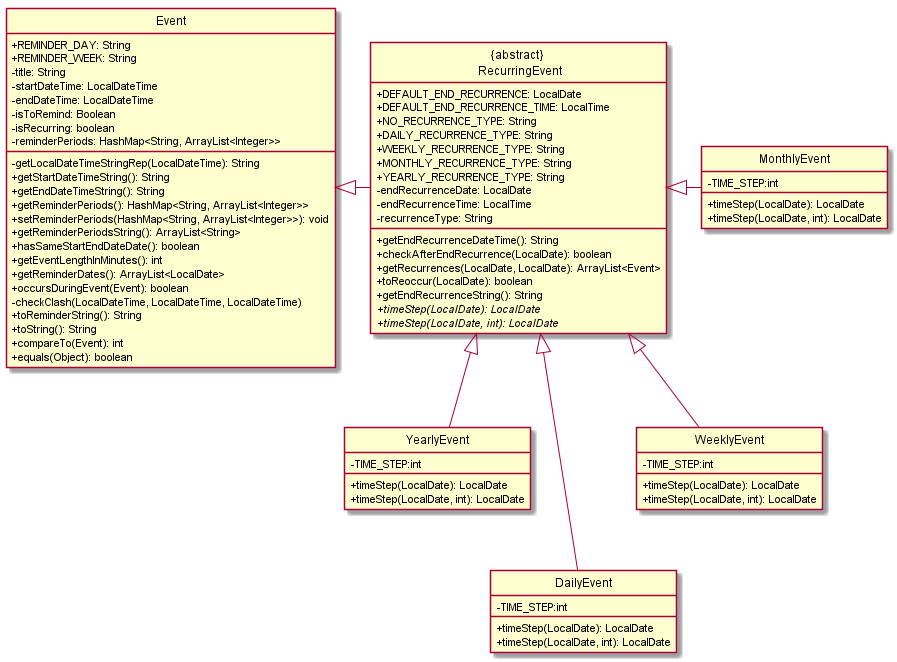

The diagram above was rendered by PlantUML. Its source (embedded in the PNG):
@startuml

hide circle
skinparam classAttributeIconSize 0

"{abstract} \n RecurringEvent" --left|> Event
DailyEvent -left|> "{abstract} \n RecurringEvent"
WeeklyEvent -left|> "{abstract} \n RecurringEvent"
MonthlyEvent -left|> "{abstract} \n RecurringEvent"
YearlyEvent -left|> "{abstract} \n RecurringEvent"
DailyEvent -up[hidden]- WeeklyEvent
WeeklyEvent -up[hidden]- MonthlyEvent
DailyEvent -up[hidden]- YearlyEvent


class Event {
+REMINDER_DAY: String
+REMINDER_WEEK: String
-title: String
-startDateTime: LocalDateTime
-endDateTime: LocalDateTime
-isToRemind: Boolean
-isRecurring: boolean
-reminderPeriods: HashMap<String, ArrayList<Integer>>
-getLocalDateTimeStringRep(LocalDateTime): String
+getStartDateTimeString(): String
+getEndDateTimeString(): String
+getReminderPeriods(): HashMap<String, ArrayList<Integer>>
+setReminderPeriods(HashMap<String, ArrayList<Integer>>): void
+getReminderPeriodsString(): ArrayList<String>
+hasSameStartEndDateDate(): boolean
+getEventLengthInMinutes(): int
+getReminderDates(): ArrayList<LocalDate>
+occursDuringEvent(Event): boolean
-checkClash(LocalDateTime, LocalDateTime, LocalDateTime)
+toReminderString(): String
+toString(): String
+compareTo(Event): int
+equals(Object): boolean
}

class "{abstract} \n RecurringEvent" {
+DEFAULT_END_RECURRENCE: LocalDate
+DEFAULT_END_RECURRENCE_TIME: LocalTime
+NO_RECURRENCE_TYPE: String
+DAILY_RECURRENCE_TYPE: String
+WEEKLY_RECURRENCE_TYPE: String
+MONTHLY_RECURRENCE_TYPE: String
+YEARLY_RECURRENCE_TYPE: String
-endRecurrenceDate: LocalDate
-endRecurrenceTime: LocalTime
-recurrenceType: String
+getEndRecurrenceDateTime(): String
+checkAfterEndRecurrence(LocalDate): boolean
+getRecurrences(LocalDate, LocalDate): ArrayList<Event>
+toReoccur(LocalDate): boolean
+getEndRecurrenceString(): String
+timeStep(LocalDate): LocalDate {abstract}
+timeStep(LocalDate, int): LocalDate {abstract}
}

class DailyEvent {
-TIME_STEP:int
+timeStep(LocalDate): LocalDate
+timeStep(LocalDate, int): LocalDate
}

class WeeklyEvent {
-TIME_STEP:int
+timeStep(LocalDate): LocalDate
+timeStep(LocalDate, int): LocalDate
}

class MonthlyEvent {
-TIME_STEP:int
+timeStep(LocalDate): LocalDate
+timeStep(LocalDate, int): LocalDate
}

class YearlyEvent {
-TIME_STEP:int
+timeStep(LocalDate): LocalDate
+timeStep(LocalDate, int): LocalDate
}

@enduml